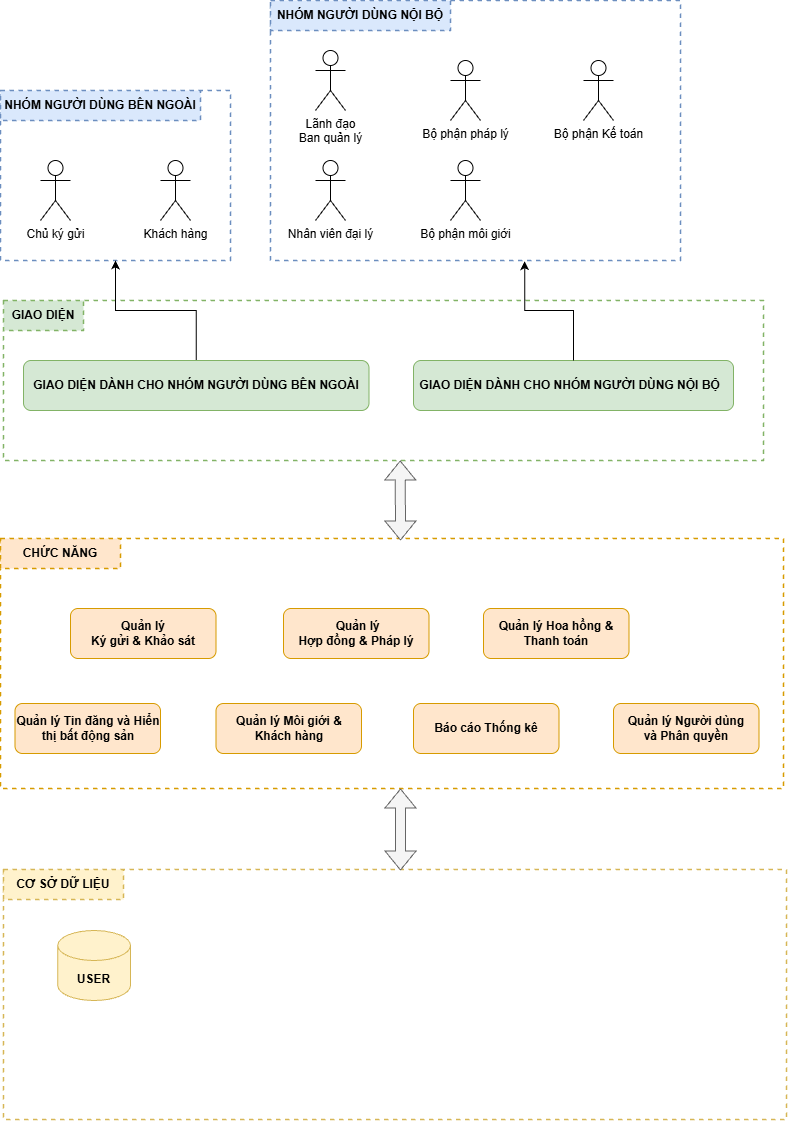

The diagram above was exported from draw.io. Its source (the exported page's mxGraphModel, read from the mxfile embedded in the PNG):
<mxGraphModel dx="1407" dy="820" grid="1" gridSize="10" guides="1" tooltips="1" connect="1" arrows="1" fold="1" page="1" pageScale="1" pageWidth="850" pageHeight="1100" math="0" shadow="0">
  <root>
    <mxCell id="0" />
    <mxCell id="1" parent="0" />
    <mxCell id="ruv47I14NBD389A-ZIjR-17" parent="1" style="rounded=0;whiteSpace=wrap;html=1;fillColor=none;strokeColor=#6c8ebf;dashed=1;strokeWidth=1.5;" value="&lt;span style=&quot;color: rgba(0, 0, 0, 0); font-family: monospace; font-size: 0px; text-align: start; white-space: nowrap;&quot;&gt;%3CmxGraphModel%3E%3Croot%3E%3CmxCell%20id%3D%220%22%2F%3E%3CmxCell%20id%3D%221%22%20parent%3D%220%22%2F%3E%3CmxCell%20id%3D%222%22%20parent%3D%221%22%20style%3D%22shape%3DumlActor%3BverticalLabelPosition%3Dbottom%3BverticalAlign%3Dtop%3Bhtml%3D1%3BoutlineConnect%3D0%3B%22%20value%3D%22Ban%20gi%C3%A1m%20%C4%91%E1%BB%91c%22%20vertex%3D%221%22%3E%3CmxGeometry%20height%3D%2260%22%20width%3D%2230%22%20x%3D%22550%22%20y%3D%22170%22%20as%3D%22geometry%22%2F%3E%3C%2FmxCell%3E%3C%2Froot%3E%3C%2FmxGraphModel%3E&lt;/span&gt;" vertex="1">
      <mxGeometry height="170" width="230" x="40" y="150" as="geometry" />
    </mxCell>
    <mxCell id="ruv47I14NBD389A-ZIjR-2" parent="1" style="rounded=0;whiteSpace=wrap;html=1;fillColor=none;strokeColor=#6c8ebf;dashed=1;strokeWidth=1.5;" value="&lt;span style=&quot;color: rgba(0, 0, 0, 0); font-family: monospace; font-size: 0px; text-align: start; white-space: nowrap;&quot;&gt;%3CmxGraphModel%3E%3Croot%3E%3CmxCell%20id%3D%220%22%2F%3E%3CmxCell%20id%3D%221%22%20parent%3D%220%22%2F%3E%3CmxCell%20id%3D%222%22%20parent%3D%221%22%20style%3D%22shape%3DumlActor%3BverticalLabelPosition%3Dbottom%3BverticalAlign%3Dtop%3Bhtml%3D1%3BoutlineConnect%3D0%3B%22%20value%3D%22Ban%20gi%C3%A1m%20%C4%91%E1%BB%91c%22%20vertex%3D%221%22%3E%3CmxGeometry%20height%3D%2260%22%20width%3D%2230%22%20x%3D%22550%22%20y%3D%22170%22%20as%3D%22geometry%22%2F%3E%3C%2FmxCell%3E%3C%2Froot%3E%3C%2FmxGraphModel%3E&lt;/span&gt;" vertex="1">
      <mxGeometry height="260" width="410" x="310" y="60" as="geometry" />
    </mxCell>
    <mxCell id="ruv47I14NBD389A-ZIjR-1" parent="1" style="shape=umlActor;verticalLabelPosition=bottom;verticalAlign=top;html=1;outlineConnect=0;" value="Chủ ký gửi" vertex="1">
      <mxGeometry height="60" width="30" x="80" y="220" as="geometry" />
    </mxCell>
    <mxCell id="ruv47I14NBD389A-ZIjR-3" parent="1" style="shape=umlActor;verticalLabelPosition=bottom;verticalAlign=top;html=1;outlineConnect=0;" value="Khách hàng" vertex="1">
      <mxGeometry height="60" width="30" x="200" y="220" as="geometry" />
    </mxCell>
    <mxCell id="ruv47I14NBD389A-ZIjR-4" parent="1" style="shape=umlActor;verticalLabelPosition=bottom;verticalAlign=top;html=1;outlineConnect=0;" value="Nhân viên đại lý" vertex="1">
      <mxGeometry height="60" width="30" x="355" y="220" as="geometry" />
    </mxCell>
    <mxCell id="ruv47I14NBD389A-ZIjR-8" parent="1" style="shape=umlActor;verticalLabelPosition=bottom;verticalAlign=top;html=1;outlineConnect=0;" value="Bộ phận pháp lý" vertex="1">
      <mxGeometry height="60" width="30" x="490" y="120" as="geometry" />
    </mxCell>
    <mxCell id="ruv47I14NBD389A-ZIjR-9" parent="1" style="shape=umlActor;verticalLabelPosition=bottom;verticalAlign=top;html=1;outlineConnect=0;" value="Bộ phận môi giới" vertex="1">
      <mxGeometry height="60" width="30" x="490" y="220" as="geometry" />
    </mxCell>
    <mxCell id="ruv47I14NBD389A-ZIjR-10" parent="1" style="shape=umlActor;verticalLabelPosition=bottom;verticalAlign=top;html=1;outlineConnect=0;" value="Bộ phận Kế toán" vertex="1">
      <mxGeometry height="60" width="30" x="623" y="120" as="geometry" />
    </mxCell>
    <mxCell id="ruv47I14NBD389A-ZIjR-11" parent="1" style="shape=umlActor;verticalLabelPosition=bottom;verticalAlign=top;html=1;outlineConnect=0;" value="Lãnh đạo&lt;div&gt;Ban quản lý&lt;/div&gt;" vertex="1">
      <mxGeometry height="60" width="30" x="355" y="110" as="geometry" />
    </mxCell>
    <mxCell id="ruv47I14NBD389A-ZIjR-16" parent="1" style="rounded=0;whiteSpace=wrap;html=1;fillColor=#dae8fc;strokeColor=#6c8ebf;dashed=1;strokeWidth=1.5;" value="&lt;b&gt;NHÓM NGƯỜI DÙNG NỘI BỘ&lt;/b&gt;" vertex="1">
      <mxGeometry height="30" width="180" x="310" y="60" as="geometry" />
    </mxCell>
    <mxCell id="ruv47I14NBD389A-ZIjR-18" parent="1" style="rounded=0;whiteSpace=wrap;html=1;fillColor=#dae8fc;strokeColor=#6c8ebf;dashed=1;strokeWidth=1.5;" value="&lt;b&gt;NHÓM NGƯỜI DÙNG BÊN NGOÀI&lt;/b&gt;" vertex="1">
      <mxGeometry height="30" width="200" x="40" y="150" as="geometry" />
    </mxCell>
    <mxCell id="ruv47I14NBD389A-ZIjR-19" parent="1" style="rounded=0;whiteSpace=wrap;html=1;fillColor=none;strokeColor=#82b366;dashed=1;strokeWidth=1.5;" value="&lt;span style=&quot;color: rgba(0, 0, 0, 0); font-family: monospace; font-size: 0px; text-align: start; white-space: nowrap;&quot;&gt;%3CmxGraphModel%3E%3Croot%3E%3CmxCell%20id%3D%220%22%2F%3E%3CmxCell%20id%3D%221%22%20parent%3D%220%22%2F%3E%3CmxCell%20id%3D%222%22%20parent%3D%221%22%20style%3D%22shape%3DumlActor%3BverticalLabelPosition%3Dbottom%3BverticalAlign%3Dtop%3Bhtml%3D1%3BoutlineConnect%3D0%3B%22%20value%3D%22Ban%20gi%C3%A1m%20%C4%91%E1%BB%91c%22%20vertex%3D%221%22%3E%3CmxGeometry%20height%3D%2260%22%20width%3D%2230%22%20x%3D%22550%22%20y%3D%22170%22%20as%3D%22geometry%22%2F%3E%3C%2FmxCell%3E%3C%2Froot%3E%3C%2FmxGraphModel%3E&lt;/span&gt;" vertex="1">
      <mxGeometry height="160" width="760" x="43" y="360" as="geometry" />
    </mxCell>
    <mxCell id="ruv47I14NBD389A-ZIjR-20" parent="1" style="rounded=0;whiteSpace=wrap;html=1;fillColor=#d5e8d4;strokeColor=#82b366;dashed=1;strokeWidth=1.5;" value="&lt;b&gt;GIAO DIỆN&lt;/b&gt;" vertex="1">
      <mxGeometry height="30" width="80" x="43" y="360" as="geometry" />
    </mxCell>
    <mxCell id="ruv47I14NBD389A-ZIjR-28" edge="1" parent="1" source="ruv47I14NBD389A-ZIjR-21" style="edgeStyle=orthogonalEdgeStyle;rounded=0;orthogonalLoop=1;jettySize=auto;html=1;exitX=0.5;exitY=0;exitDx=0;exitDy=0;entryX=0.5;entryY=1;entryDx=0;entryDy=0;" target="ruv47I14NBD389A-ZIjR-17">
      <mxGeometry relative="1" as="geometry" />
    </mxCell>
    <mxCell id="ruv47I14NBD389A-ZIjR-21" parent="1" style="rounded=1;whiteSpace=wrap;html=1;fillColor=#d5e8d4;strokeColor=#82b366;" value="&lt;b&gt;GIAO DIỆN DÀNH CHO NHÓM NGƯỜI DÙNG BÊN NGOÀI&lt;/b&gt;" vertex="1">
      <mxGeometry height="50" width="345.5" x="63" y="420" as="geometry" />
    </mxCell>
    <mxCell id="ruv47I14NBD389A-ZIjR-22" parent="1" style="rounded=1;whiteSpace=wrap;html=1;fillColor=#d5e8d4;strokeColor=#82b366;" value="&lt;b&gt;GIAO DIỆN DÀNH CHO NHÓM NGƯỜI DÙNG NỘI BỘ&amp;nbsp;&amp;nbsp;&lt;/b&gt;" vertex="1">
      <mxGeometry height="50" width="320" x="453" y="420" as="geometry" />
    </mxCell>
    <mxCell id="ruv47I14NBD389A-ZIjR-27" edge="1" parent="1" source="ruv47I14NBD389A-ZIjR-22" style="edgeStyle=orthogonalEdgeStyle;rounded=0;orthogonalLoop=1;jettySize=auto;html=1;exitX=0.5;exitY=0;exitDx=0;exitDy=0;entryX=0.62;entryY=1.003;entryDx=0;entryDy=0;entryPerimeter=0;" target="ruv47I14NBD389A-ZIjR-2">
      <mxGeometry relative="1" as="geometry" />
    </mxCell>
    <mxCell id="ruv47I14NBD389A-ZIjR-29" parent="1" style="rounded=0;whiteSpace=wrap;html=1;fillColor=none;strokeColor=#d79b00;dashed=1;strokeWidth=1.5;" value="&lt;span style=&quot;color: rgba(0, 0, 0, 0); font-family: monospace; font-size: 0px; text-align: start; white-space: nowrap;&quot;&gt;%3CmxGraphModel%3E%3Croot%3E%3CmxCell%20id%3D%220%22%2F%3E%3CmxCell%20id%3D%221%22%20parent%3D%220%22%2F%3E%3CmxCell%20id%3D%222%22%20parent%3D%221%22%20style%3D%22shape%3DumlActor%3BverticalLabelPosition%3Dbottom%3BverticalAlign%3Dtop%3Bhtml%3D1%3BoutlineConnect%3D0%3B%22%20value%3D%22Ban%20gi%C3%A1m%20%C4%91%E1%BB%91c%22%20vertex%3D%221%22%3E%3CmxGeometry%20height%3D%2260%22%20width%3D%2230%22%20x%3D%22550%22%20y%3D%22170%22%20as%3D%22geometry%22%2F%3E%3C%2FmxCell%3E%3C%2Froot%3E%3C%2FmxGraphModel%3E&lt;/span&gt;" vertex="1">
      <mxGeometry height="250" width="783" x="40" y="598" as="geometry" />
    </mxCell>
    <mxCell id="ruv47I14NBD389A-ZIjR-30" parent="1" style="rounded=0;whiteSpace=wrap;html=1;fillColor=#ffe6cc;strokeColor=#d79b00;dashed=1;strokeWidth=1.5;" value="&lt;b&gt;CHỨC NĂNG&lt;/b&gt;" vertex="1">
      <mxGeometry height="30" width="120" x="40" y="598" as="geometry" />
    </mxCell>
    <mxCell id="ruv47I14NBD389A-ZIjR-31" parent="1" style="rounded=1;whiteSpace=wrap;html=1;fillColor=#ffe6cc;strokeColor=#d79b00;" value="&lt;b&gt;Quản lý&lt;/b&gt;&lt;div&gt;&lt;b&gt;Ký gửi &amp;amp; Khảo sát&lt;/b&gt;&lt;/div&gt;" vertex="1">
      <mxGeometry height="50" width="145.5" x="110" y="668" as="geometry" />
    </mxCell>
    <mxCell id="ruv47I14NBD389A-ZIjR-32" parent="1" style="rounded=1;whiteSpace=wrap;html=1;fillColor=#ffe6cc;strokeColor=#d79b00;" value="&lt;b&gt;&amp;nbsp;Quản lý&lt;/b&gt;&lt;div&gt;&lt;b&gt;Hợp đồng &amp;amp; Pháp lý&lt;/b&gt;&lt;/div&gt;" vertex="1">
      <mxGeometry height="50" width="145.5" x="323" y="668" as="geometry" />
    </mxCell>
    <mxCell id="ruv47I14NBD389A-ZIjR-33" parent="1" style="rounded=1;whiteSpace=wrap;html=1;fillColor=#ffe6cc;strokeColor=#d79b00;" value="&lt;b&gt;Quản lý Hoa hồng &amp;amp; Thanh toán&lt;/b&gt;" vertex="1">
      <mxGeometry height="50" width="145.5" x="523" y="668" as="geometry" />
    </mxCell>
    <mxCell id="ruv47I14NBD389A-ZIjR-34" parent="1" style="rounded=1;whiteSpace=wrap;html=1;fillColor=#ffe6cc;strokeColor=#d79b00;" value="&lt;b&gt;Quản lý Tin đăng và Hiển thị bất động sản&lt;/b&gt;" vertex="1">
      <mxGeometry height="50" width="145.5" x="54.5" y="763" as="geometry" />
    </mxCell>
    <mxCell id="ruv47I14NBD389A-ZIjR-35" parent="1" style="rounded=1;whiteSpace=wrap;html=1;fillColor=#ffe6cc;strokeColor=#d79b00;" value="&lt;b&gt;Quản lý Môi giới &amp;amp; Khách hàng&lt;/b&gt;" vertex="1">
      <mxGeometry height="50" width="145.5" x="255.5" y="763" as="geometry" />
    </mxCell>
    <mxCell id="ruv47I14NBD389A-ZIjR-36" parent="1" style="rounded=1;whiteSpace=wrap;html=1;fillColor=#ffe6cc;strokeColor=#d79b00;" value="&lt;b&gt;Báo cáo Thống kê&lt;/b&gt;" vertex="1">
      <mxGeometry height="50" width="145.5" x="453" y="763" as="geometry" />
    </mxCell>
    <mxCell id="ruv47I14NBD389A-ZIjR-37" parent="1" style="rounded=1;whiteSpace=wrap;html=1;fillColor=#ffe6cc;strokeColor=#d79b00;" value="&lt;b&gt;Quản lý Người dùng&lt;/b&gt;&lt;div&gt;&lt;b&gt;và Phân quyền&lt;/b&gt;&lt;/div&gt;" vertex="1">
      <mxGeometry height="50" width="145.5" x="653" y="763" as="geometry" />
    </mxCell>
    <mxCell id="ruv47I14NBD389A-ZIjR-42" parent="1" style="rounded=0;whiteSpace=wrap;html=1;fillColor=none;strokeColor=#d6b656;dashed=1;strokeWidth=1.5;" value="&lt;span style=&quot;color: rgba(0, 0, 0, 0); font-family: monospace; font-size: 0px; text-align: start; white-space: nowrap;&quot;&gt;%3CmxGraphModel%3E%3Croot%3E%3CmxCell%20id%3D%220%22%2F%3E%3CmxCell%20id%3D%221%22%20parent%3D%220%22%2F%3E%3CmxCell%20id%3D%222%22%20parent%3D%221%22%20style%3D%22shape%3DumlActor%3BverticalLabelPosition%3Dbottom%3BverticalAlign%3Dtop%3Bhtml%3D1%3BoutlineConnect%3D0%3B%22%20value%3D%22Ban%20gi%C3%A1m%20%C4%91%E1%BB%91c%22%20vertex%3D%221%22%3E%3CmxGeometry%20height%3D%2260%22%20width%3D%2230%22%20x%3D%22550%22%20y%3D%22170%22%20as%3D%22geometry%22%2F%3E%3C%2FmxCell%3E%3C%2Froot%3E%3C%2FmxGraphModel%3E&lt;/span&gt;" vertex="1">
      <mxGeometry height="250" width="783" x="43" y="929" as="geometry" />
    </mxCell>
    <mxCell id="ruv47I14NBD389A-ZIjR-43" parent="1" style="rounded=0;whiteSpace=wrap;html=1;fillColor=#fff2cc;strokeColor=#d6b656;dashed=1;strokeWidth=1.5;" value="&lt;b&gt;CƠ SỞ DỮ LIỆU&lt;/b&gt;" vertex="1">
      <mxGeometry height="30" width="120" x="43" y="929" as="geometry" />
    </mxCell>
    <mxCell id="ruv47I14NBD389A-ZIjR-53" edge="1" parent="1" style="shape=flexArrow;endArrow=classic;startArrow=classic;html=1;rounded=0;entryX=0.522;entryY=1;entryDx=0;entryDy=0;entryPerimeter=0;fillColor=#f5f5f5;strokeColor=#666666;" target="ruv47I14NBD389A-ZIjR-19" value="">
      <mxGeometry height="100" relative="1" width="100" as="geometry">
        <mxPoint x="440" y="600" as="sourcePoint" />
        <mxPoint x="540" y="520" as="targetPoint" />
      </mxGeometry>
    </mxCell>
    <mxCell id="ruv47I14NBD389A-ZIjR-54" parent="1" style="shape=cylinder3;whiteSpace=wrap;html=1;boundedLbl=1;backgroundOutline=1;size=15;fillColor=#fff2cc;strokeColor=#d6b656;" value="&lt;b&gt;USER&lt;/b&gt;" vertex="1">
      <mxGeometry height="70" width="72.75" x="97.25" y="990" as="geometry" />
    </mxCell>
    <mxCell id="ruv47I14NBD389A-ZIjR-56" edge="1" parent="1" style="shape=flexArrow;endArrow=classic;startArrow=classic;html=1;rounded=0;entryX=0.522;entryY=1;entryDx=0;entryDy=0;entryPerimeter=0;fillColor=#f5f5f5;strokeColor=#666666;" value="">
      <mxGeometry height="100" relative="1" width="100" as="geometry">
        <mxPoint x="440" y="930" as="sourcePoint" />
        <mxPoint x="440" y="848" as="targetPoint" />
      </mxGeometry>
    </mxCell>
  </root>
</mxGraphModel>